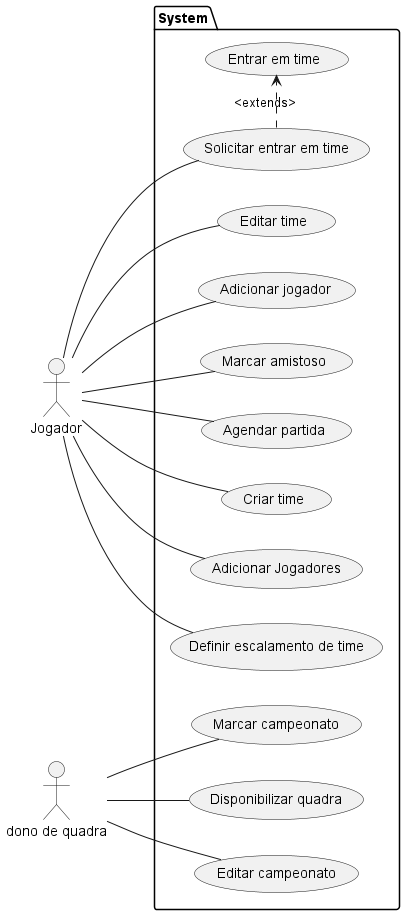

The diagram above was rendered by PlantUML. Its source (embedded in the PNG):
@startuml CasosDeUso
left to right direction
actor Jogador as J
actor "dono de quadra" as D
package System{
    usecase "Editar time" as UC1
    usecase "Adicionar jogador" as UC2
    usecase "Marcar amistoso" as UC3
    usecase "Agendar partida" as UC4
    usecase "Criar time" as UC5
    usecase "Adicionar Jogadores" as UC6
    usecase "Solicitar entrar em time" as UC7
    usecase "Entrar em time" as UC8
    usecase "Definir escalamento de time" as UC9
    usecase "Marcar campeonato" as UC10
    usecase "Disponibilizar quadra" as UC11
    usecase "Editar campeonato" as UC12
}

J -- UC1
J -- UC2
J -- UC3
J -- UC4
J -- UC5
J -- UC6
J -- UC7
UC7 .> UC8 : <extends>
J -- UC9

D -- UC10
D -- UC11
D -- UC12

@enduml